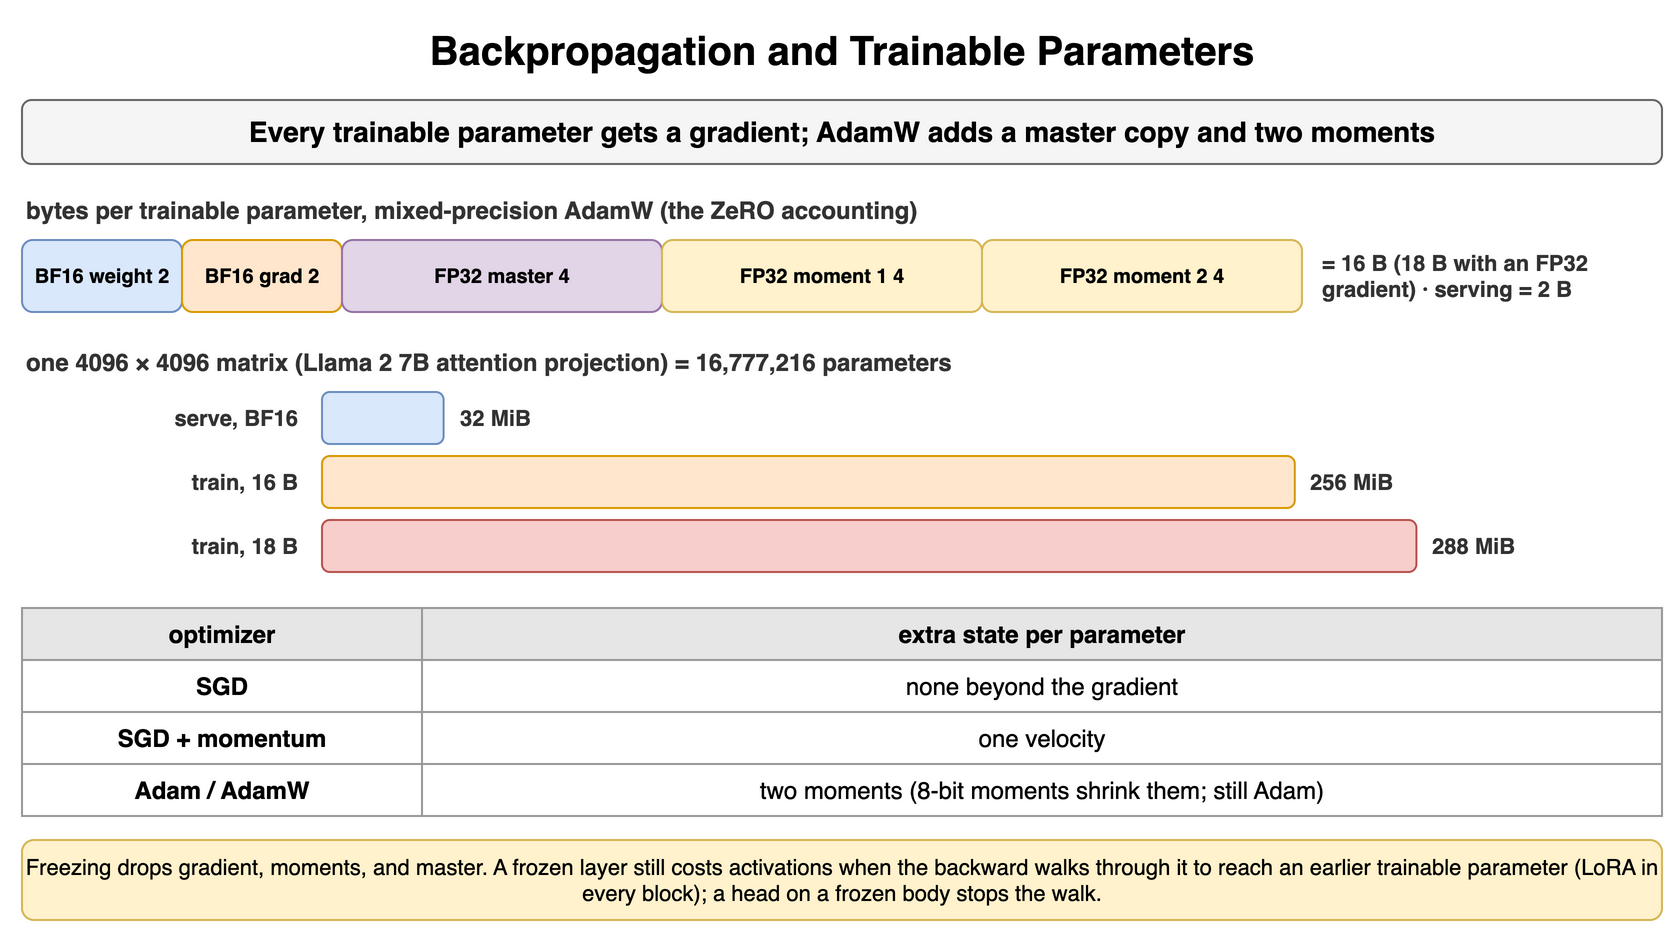

The diagram above was exported from draw.io. Its source (the exported page's mxGraphModel, read from the mxfile embedded in the PNG):
<mxGraphModel dx="900" dy="474" grid="1" gridSize="10" guides="1" tooltips="1" connect="1" arrows="1" fold="1" page="1" pageScale="1" pageWidth="900" pageHeight="474" math="0" shadow="0">
  <root>
    <mxCell id="0" />
    <mxCell id="1" parent="0" />
    <mxCell id="g1" value="Backpropagation and Trainable Parameters" style="text;html=1;align=center;verticalAlign=middle;whiteSpace=wrap;fontSize=20;fontStyle=1;" vertex="1" parent="1">
      <mxGeometry x="40" y="10" width="820" height="30" as="geometry" />
    </mxCell>
    <mxCell id="g2" value="Every trainable parameter gets a gradient; AdamW adds a master copy and two moments" style="rounded=1;whiteSpace=wrap;html=1;fillColor=#f5f5f5;strokeColor=#666666;fontStyle=1;fontSize=14;" vertex="1" parent="1">
      <mxGeometry x="40" y="50" width="820" height="32" as="geometry" />
    </mxCell>
    <mxCell id="g3" value="bytes per trainable parameter, mixed-precision AdamW (the ZeRO accounting)" style="text;html=1;whiteSpace=wrap;fontSize=11;align=left;verticalAlign=middle;fontSize=12;fontColor=#333333;fontStyle=1;" vertex="1" parent="1">
      <mxGeometry x="40" y="96" width="820" height="18" as="geometry" />
    </mxCell>
    <mxCell id="g4" value="BF16 weight 2" style="rounded=1;whiteSpace=wrap;html=1;fillColor=#dae8fc;strokeColor=#6c8ebf;fontSize=10;align=center;fontStyle=1;" vertex="1" parent="1">
      <mxGeometry x="40" y="120" width="80" height="36" as="geometry" />
    </mxCell>
    <mxCell id="g5" value="BF16 grad 2" style="rounded=1;whiteSpace=wrap;html=1;fillColor=#ffe6cc;strokeColor=#d79b00;fontSize=10;align=center;fontStyle=1;" vertex="1" parent="1">
      <mxGeometry x="120" y="120" width="80" height="36" as="geometry" />
    </mxCell>
    <mxCell id="g6" value="FP32 master 4" style="rounded=1;whiteSpace=wrap;html=1;fillColor=#e1d5e7;strokeColor=#9673a6;fontSize=10;align=center;fontStyle=1;" vertex="1" parent="1">
      <mxGeometry x="200" y="120" width="160" height="36" as="geometry" />
    </mxCell>
    <mxCell id="g7" value="FP32 moment 1 4" style="rounded=1;whiteSpace=wrap;html=1;fillColor=#fff2cc;strokeColor=#d6b656;fontSize=10;align=center;fontStyle=1;" vertex="1" parent="1">
      <mxGeometry x="360" y="120" width="160" height="36" as="geometry" />
    </mxCell>
    <mxCell id="g8" value="FP32 moment 2 4" style="rounded=1;whiteSpace=wrap;html=1;fillColor=#fff2cc;strokeColor=#d6b656;fontSize=10;align=center;fontStyle=1;" vertex="1" parent="1">
      <mxGeometry x="520" y="120" width="160" height="36" as="geometry" />
    </mxCell>
    <mxCell id="g9" value="= 16 B (18 B with an FP32 gradient) · serving = 2 B" style="text;html=1;whiteSpace=wrap;fontSize=11;align=left;verticalAlign=middle;fontSize=11;fontColor=#333333;fontStyle=1;" vertex="1" parent="1">
      <mxGeometry x="688" y="120" width="172" height="36" as="geometry" />
    </mxCell>
    <mxCell id="g10" value="one 4096 × 4096 matrix (Llama 2 7B attention projection) = 16,777,216 parameters" style="text;html=1;whiteSpace=wrap;fontSize=11;align=left;verticalAlign=middle;fontSize=12;fontColor=#333333;fontStyle=1;" vertex="1" parent="1">
      <mxGeometry x="40" y="172" width="820" height="18" as="geometry" />
    </mxCell>
    <mxCell id="g11" value="serve, BF16" style="text;html=1;whiteSpace=wrap;fontSize=11;align=right;verticalAlign=middle;fontSize=11;fontColor=#333333;fontStyle=1;" vertex="1" parent="1">
      <mxGeometry x="40" y="196" width="140" height="26" as="geometry" />
    </mxCell>
    <mxCell id="g12" value="" style="rounded=1;whiteSpace=wrap;html=1;fillColor=#dae8fc;strokeColor=#6c8ebf;fontSize=12;align=center;fontStyle=1;" vertex="1" parent="1">
      <mxGeometry x="190" y="196" width="60.8" height="26" as="geometry" />
    </mxCell>
    <mxCell id="g13" value="32 MiB" style="text;html=1;whiteSpace=wrap;fontSize=11;align=left;verticalAlign=middle;fontSize=11;fontColor=#333333;fontStyle=1;" vertex="1" parent="1">
      <mxGeometry x="256.8" y="196" width="100" height="26" as="geometry" />
    </mxCell>
    <mxCell id="g14" value="train, 16 B" style="text;html=1;whiteSpace=wrap;fontSize=11;align=right;verticalAlign=middle;fontSize=11;fontColor=#333333;fontStyle=1;" vertex="1" parent="1">
      <mxGeometry x="40" y="228" width="140" height="26" as="geometry" />
    </mxCell>
    <mxCell id="g15" value="" style="rounded=1;whiteSpace=wrap;html=1;fillColor=#ffe6cc;strokeColor=#d79b00;fontSize=12;align=center;fontStyle=1;" vertex="1" parent="1">
      <mxGeometry x="190" y="228" width="486.4" height="26" as="geometry" />
    </mxCell>
    <mxCell id="g16" value="256 MiB" style="text;html=1;whiteSpace=wrap;fontSize=11;align=left;verticalAlign=middle;fontSize=11;fontColor=#333333;fontStyle=1;" vertex="1" parent="1">
      <mxGeometry x="682.4" y="228" width="100" height="26" as="geometry" />
    </mxCell>
    <mxCell id="g17" value="train, 18 B" style="text;html=1;whiteSpace=wrap;fontSize=11;align=right;verticalAlign=middle;fontSize=11;fontColor=#333333;fontStyle=1;" vertex="1" parent="1">
      <mxGeometry x="40" y="260" width="140" height="26" as="geometry" />
    </mxCell>
    <mxCell id="g18" value="" style="rounded=1;whiteSpace=wrap;html=1;fillColor=#f8cecc;strokeColor=#b85450;fontSize=12;align=center;fontStyle=1;" vertex="1" parent="1">
      <mxGeometry x="190" y="260" width="547.1999999999999" height="26" as="geometry" />
    </mxCell>
    <mxCell id="g19" value="288 MiB" style="text;html=1;whiteSpace=wrap;fontSize=11;align=left;verticalAlign=middle;fontSize=11;fontColor=#333333;fontStyle=1;" vertex="1" parent="1">
      <mxGeometry x="743.1999999999999" y="260" width="100" height="26" as="geometry" />
    </mxCell>
    <mxCell id="g20" value="optimizer" style="whiteSpace=wrap;html=1;fillColor=#e6e6e6;strokeColor=#999999;fontStyle=1;fontSize=12;" vertex="1" parent="1">
      <mxGeometry x="40" y="304" width="200" height="26" as="geometry" />
    </mxCell>
    <mxCell id="g21" value="extra state per parameter" style="whiteSpace=wrap;html=1;fillColor=#e6e6e6;strokeColor=#999999;fontStyle=1;fontSize=12;" vertex="1" parent="1">
      <mxGeometry x="240" y="304" width="620" height="26" as="geometry" />
    </mxCell>
    <mxCell id="g22" value="SGD" style="whiteSpace=wrap;html=1;strokeColor=#999999;fontSize=12;fillColor=#ffffff;fontStyle=1;" vertex="1" parent="1">
      <mxGeometry x="40" y="330" width="200" height="26" as="geometry" />
    </mxCell>
    <mxCell id="g23" value="none beyond the gradient" style="whiteSpace=wrap;html=1;strokeColor=#999999;fontSize=12;fillColor=#ffffff;" vertex="1" parent="1">
      <mxGeometry x="240" y="330" width="620" height="26" as="geometry" />
    </mxCell>
    <mxCell id="g24" value="SGD + momentum" style="whiteSpace=wrap;html=1;strokeColor=#999999;fontSize=12;fillColor=#ffffff;fontStyle=1;" vertex="1" parent="1">
      <mxGeometry x="40" y="356" width="200" height="26" as="geometry" />
    </mxCell>
    <mxCell id="g25" value="one velocity" style="whiteSpace=wrap;html=1;strokeColor=#999999;fontSize=12;fillColor=#ffffff;" vertex="1" parent="1">
      <mxGeometry x="240" y="356" width="620" height="26" as="geometry" />
    </mxCell>
    <mxCell id="g26" value="Adam / AdamW" style="whiteSpace=wrap;html=1;strokeColor=#999999;fontSize=12;fillColor=#ffffff;fontStyle=1;" vertex="1" parent="1">
      <mxGeometry x="40" y="382" width="200" height="26" as="geometry" />
    </mxCell>
    <mxCell id="g27" value="two moments (8-bit moments shrink them; still Adam)" style="whiteSpace=wrap;html=1;strokeColor=#999999;fontSize=12;fillColor=#ffffff;" vertex="1" parent="1">
      <mxGeometry x="240" y="382" width="620" height="26" as="geometry" />
    </mxCell>
    <mxCell id="g28" value="Freezing drops gradient, moments, and master. A frozen layer still costs activations when the backward walks through it to reach an earlier trainable parameter (LoRA in every block); a head on a frozen body stops the walk." style="rounded=1;whiteSpace=wrap;html=1;fillColor=#fff2cc;strokeColor=#d6b656;fontSize=11;align=center;" vertex="1" parent="1">
      <mxGeometry x="40" y="420" width="820" height="40" as="geometry" />
    </mxCell>
  </root>
</mxGraphModel>